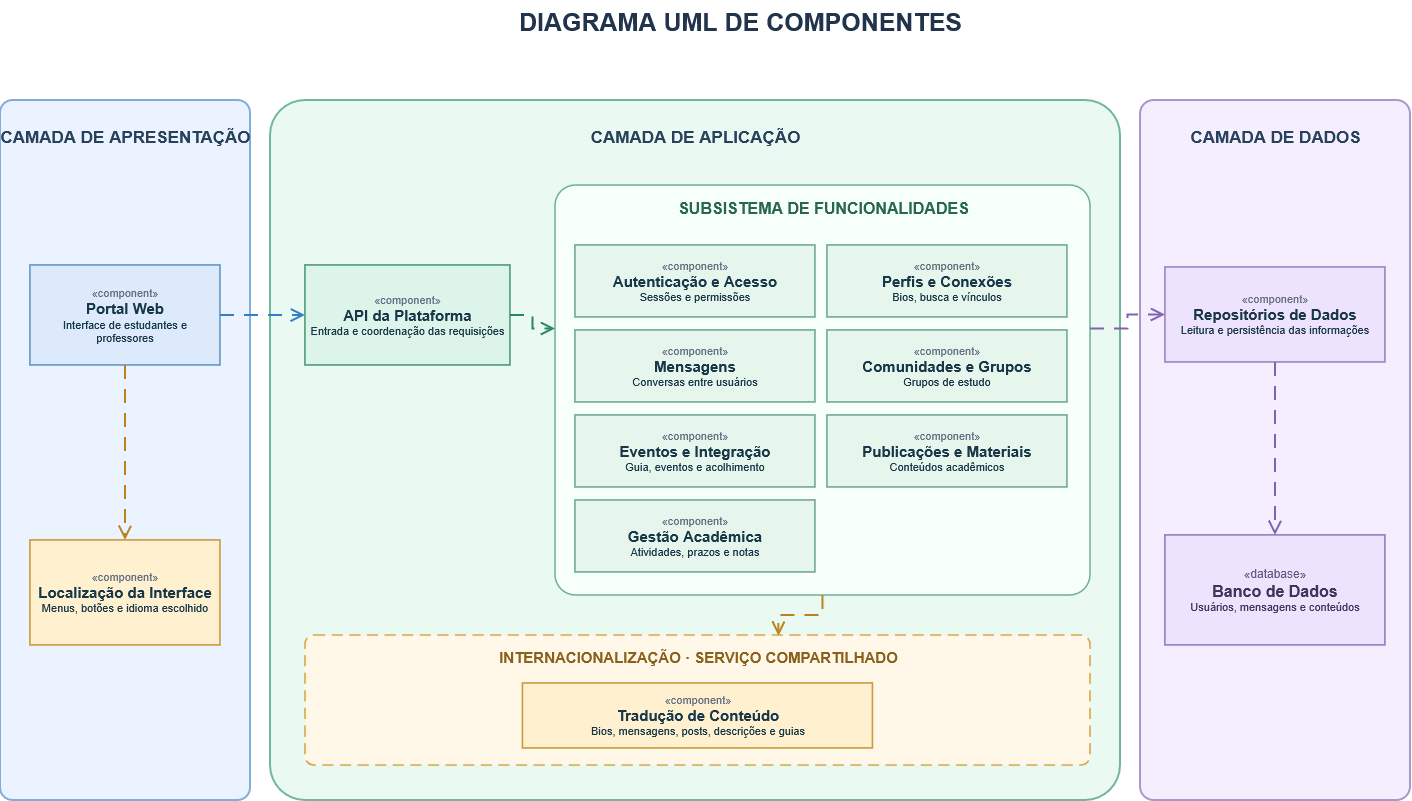

The diagram above was exported from draw.io. Its source (the exported page's mxGraphModel, read from the mxfile embedded in the PNG):
<mxGraphModel dx="1566" dy="829" grid="1" gridSize="10" guides="1" tooltips="1" connect="1" arrows="1" fold="1" page="1" pageScale="1" pageWidth="1600" pageHeight="1000" math="0" shadow="0">
  <root>
    <mxCell id="0" />
    <mxCell id="1" parent="0" />
    <mxCell id="mPqH5iemBN_l-48IT9Z9-121" edge="1" parent="1" style="edgeStyle=orthogonalEdgeStyle;rounded=1;orthogonalLoop=1;jettySize=auto;html=1;strokeColor=#E5B84C;strokeWidth=2;dashed=1;dashPattern=7 5;endArrow=open;endFill=0;exitX=0.5;exitY=1;exitDx=0;exitDy=0;entryX=0.5;entryY=1;entryDx=0;entryDy=0;" value="">
      <mxGeometry relative="1" as="geometry">
        <Array as="points">
          <mxPoint x="222" y="950" />
          <mxPoint x="801.5" y="950" />
        </Array>
        <mxPoint x="222.00246376811583" y="762.0002898550724" as="sourcePoint" />
      </mxGeometry>
    </mxCell>
    <mxCell id="mPqH5iemBN_l-48IT9Z9-150" parent="1" style="text;html=1;align=center;verticalAlign=middle;fontFamily=Arial;fontSize=25;fontStyle=1;fontColor=#21344B;" value="DIAGRAMA UML DE COMPONENTES" vertex="1">
      <mxGeometry height="42" width="720" x="460.00101449275394" y="69.99753623188423" as="geometry" />
    </mxCell>
    <mxCell id="mPqH5iemBN_l-48IT9Z9-152" parent="1" style="html=1;whiteSpace=wrap;align=center;verticalAlign=middle;fontFamily=Arial;rounded=1;arcSize=5;fillColor=#EAF3FF;strokeColor=#83ACD9;strokeWidth=2;" value="" vertex="1">
      <mxGeometry height="700" width="250" x="80.00101449275394" y="169.99753623188423" as="geometry" />
    </mxCell>
    <mxCell id="mPqH5iemBN_l-48IT9Z9-153" parent="1" style="text;html=1;align=center;verticalAlign=middle;fontFamily=Arial;fontSize=17;fontStyle=1;fontColor=#28425C;" value="CAMADA DE APRESENTAÇÃO" vertex="1">
      <mxGeometry height="35" width="230" x="90.00101449275394" y="189.99753623188423" as="geometry" />
    </mxCell>
    <mxCell id="mPqH5iemBN_l-48IT9Z9-154" parent="1" style="html=1;whiteSpace=wrap;align=center;verticalAlign=middle;fontFamily=Arial;rounded=1;arcSize=5;fillColor=#EAF9F1;strokeColor=#70B79A;strokeWidth=2;" value="" vertex="1">
      <mxGeometry height="700" width="850" x="350.00101449275394" y="169.99753623188423" as="geometry" />
    </mxCell>
    <mxCell id="mPqH5iemBN_l-48IT9Z9-155" parent="1" style="text;html=1;align=center;verticalAlign=middle;fontFamily=Arial;fontSize=17;fontStyle=1;fontColor=#28425C;" value="CAMADA DE APLICAÇÃO" vertex="1">
      <mxGeometry height="35" width="830" x="360.00101449275394" y="189.99753623188423" as="geometry" />
    </mxCell>
    <mxCell id="mPqH5iemBN_l-48IT9Z9-156" parent="1" style="html=1;whiteSpace=wrap;align=center;verticalAlign=middle;fontFamily=Arial;rounded=1;arcSize=5;fillColor=#F4EEFF;strokeColor=#A898C9;strokeWidth=2;" value="" vertex="1">
      <mxGeometry height="700" width="270" x="1220.001014492754" y="169.99753623188423" as="geometry" />
    </mxCell>
    <mxCell id="mPqH5iemBN_l-48IT9Z9-157" parent="1" style="text;html=1;align=center;verticalAlign=middle;fontFamily=Arial;fontSize=17;fontStyle=1;fontColor=#28425C;" value="CAMADA DE DADOS" vertex="1">
      <mxGeometry height="35" width="250" x="1230.001014492754" y="189.99753623188423" as="geometry" />
    </mxCell>
    <mxCell id="mPqH5iemBN_l-48IT9Z9-158" parent="1" style="html=1;whiteSpace=wrap;align=center;verticalAlign=middle;fontFamily=Arial;rounded=1;arcSize=5;fillColor=#F7FFFA;strokeColor=#6FAF92;strokeWidth=1.5;" value="" vertex="1">
      <mxGeometry height="410" width="535" x="635.0010144927539" y="254.99753623188423" as="geometry" />
    </mxCell>
    <mxCell id="mPqH5iemBN_l-48IT9Z9-159" parent="1" style="text;html=1;align=center;verticalAlign=middle;fontFamily=Arial;fontSize=16;fontStyle=1;fontColor=#28674D;" value="SUBSISTEMA DE FUNCIONALIDADES" vertex="1">
      <mxGeometry height="32" width="505" x="650.0010144927539" y="261.9975362318842" as="geometry" />
    </mxCell>
    <mxCell id="mPqH5iemBN_l-48IT9Z9-160" parent="1" style="html=1;whiteSpace=wrap;align=center;verticalAlign=middle;fontFamily=Arial;rounded=0;fillColor=#DCEAFB;strokeColor=#6397C8;strokeWidth=1.6;fontColor=#18384A;spacing=5;" value="&lt;div style=&quot;font-size:11px;color:#637083&quot;&gt;«component»&lt;/div&gt;&lt;div style=&quot;font-size:15px;font-weight:bold&quot;&gt;Portal Web&lt;/div&gt;&lt;div style=&quot;font-size:11px&quot;&gt;Interface de estudantes e professores&lt;/div&gt;" vertex="1">
      <mxGeometry height="100" width="190" x="110.00101449275394" y="334.9975362318842" as="geometry" />
    </mxCell>
    <mxCell id="mPqH5iemBN_l-48IT9Z9-161" parent="1" style="html=1;whiteSpace=wrap;align=center;verticalAlign=middle;fontFamily=Arial;rounded=0;fillColor=#FFF0CF;strokeColor=#C99B3D;strokeWidth=1.6;fontColor=#18384A;spacing=5;" value="&lt;div style=&quot;font-size:11px;color:#637083&quot;&gt;«component»&lt;/div&gt;&lt;div style=&quot;font-size:15px;font-weight:bold&quot;&gt;Localização da Interface&lt;/div&gt;&lt;div style=&quot;font-size:11px&quot;&gt;Menus, botões e idioma escolhido&lt;/div&gt;" vertex="1">
      <mxGeometry height="105" width="190" x="110.00101449275394" y="609.9975362318842" as="geometry" />
    </mxCell>
    <mxCell id="mPqH5iemBN_l-48IT9Z9-162" parent="1" style="html=1;whiteSpace=wrap;align=center;verticalAlign=middle;fontFamily=Arial;rounded=0;fillColor=#DDF4EA;strokeColor=#4D9A77;strokeWidth=1.6;fontColor=#18384A;spacing=5;" value="&lt;div style=&quot;font-size:11px;color:#637083&quot;&gt;«component»&lt;/div&gt;&lt;div style=&quot;font-size:15px;font-weight:bold&quot;&gt;API da Plataforma&lt;/div&gt;&lt;div style=&quot;font-size:11px&quot;&gt;Entrada e coordenação das requisições&lt;/div&gt;" vertex="1">
      <mxGeometry height="100" width="205" x="385.00101449275394" y="334.9975362318842" as="geometry" />
    </mxCell>
    <mxCell id="mPqH5iemBN_l-48IT9Z9-163" parent="1" style="html=1;whiteSpace=wrap;align=center;verticalAlign=middle;fontFamily=Arial;rounded=0;fillColor=#E7F6ED;strokeColor=#70AA90;strokeWidth=1.6;fontColor=#18384A;spacing=5;" value="&lt;div style=&quot;font-size:11px;color:#637083&quot;&gt;«component»&lt;/div&gt;&lt;div style=&quot;font-size:15px;font-weight:bold&quot;&gt;Autenticação e Acesso&lt;/div&gt;&lt;div style=&quot;font-size:11px&quot;&gt;Sessões e permissões&lt;/div&gt;" vertex="1">
      <mxGeometry height="72" width="240" x="655.0010144927539" y="314.9975362318842" as="geometry" />
    </mxCell>
    <mxCell id="mPqH5iemBN_l-48IT9Z9-164" parent="1" style="html=1;whiteSpace=wrap;align=center;verticalAlign=middle;fontFamily=Arial;rounded=0;fillColor=#E7F6ED;strokeColor=#70AA90;strokeWidth=1.6;fontColor=#18384A;spacing=5;" value="&lt;div style=&quot;font-size:11px;color:#637083&quot;&gt;«component»&lt;/div&gt;&lt;div style=&quot;font-size:15px;font-weight:bold&quot;&gt;Perfis e Conexões&lt;/div&gt;&lt;div style=&quot;font-size:11px&quot;&gt;Bios, busca e vínculos&lt;/div&gt;" vertex="1">
      <mxGeometry height="72" width="240" x="907.0010144927539" y="314.9975362318842" as="geometry" />
    </mxCell>
    <mxCell id="mPqH5iemBN_l-48IT9Z9-165" parent="1" style="html=1;whiteSpace=wrap;align=center;verticalAlign=middle;fontFamily=Arial;rounded=0;fillColor=#E7F6ED;strokeColor=#70AA90;strokeWidth=1.6;fontColor=#18384A;spacing=5;" value="&lt;div style=&quot;font-size:11px;color:#637083&quot;&gt;«component»&lt;/div&gt;&lt;div style=&quot;font-size:15px;font-weight:bold&quot;&gt;Mensagens&lt;/div&gt;&lt;div style=&quot;font-size:11px&quot;&gt;Conversas entre usuários&lt;/div&gt;" vertex="1">
      <mxGeometry height="72" width="240" x="655.0010144927539" y="399.9975362318842" as="geometry" />
    </mxCell>
    <mxCell id="mPqH5iemBN_l-48IT9Z9-166" parent="1" style="html=1;whiteSpace=wrap;align=center;verticalAlign=middle;fontFamily=Arial;rounded=0;fillColor=#E7F6ED;strokeColor=#70AA90;strokeWidth=1.6;fontColor=#18384A;spacing=5;" value="&lt;div style=&quot;font-size:11px;color:#637083&quot;&gt;«component»&lt;/div&gt;&lt;div style=&quot;font-size:15px;font-weight:bold&quot;&gt;Comunidades e Grupos&lt;/div&gt;&lt;div style=&quot;font-size:11px&quot;&gt;Grupos de estudo&lt;/div&gt;" vertex="1">
      <mxGeometry height="72" width="240" x="907.0010144927539" y="399.9975362318842" as="geometry" />
    </mxCell>
    <mxCell id="mPqH5iemBN_l-48IT9Z9-167" parent="1" style="html=1;whiteSpace=wrap;align=center;verticalAlign=middle;fontFamily=Arial;rounded=0;fillColor=#E7F6ED;strokeColor=#70AA90;strokeWidth=1.6;fontColor=#18384A;spacing=5;" value="&lt;div style=&quot;font-size:11px;color:#637083&quot;&gt;«component»&lt;/div&gt;&lt;div style=&quot;font-size:15px;font-weight:bold&quot;&gt;Eventos e Integração&lt;/div&gt;&lt;div style=&quot;font-size:11px&quot;&gt;Guia, eventos e acolhimento&lt;/div&gt;" vertex="1">
      <mxGeometry height="72" width="240" x="655.0010144927539" y="484.9975362318842" as="geometry" />
    </mxCell>
    <mxCell id="mPqH5iemBN_l-48IT9Z9-168" parent="1" style="html=1;whiteSpace=wrap;align=center;verticalAlign=middle;fontFamily=Arial;rounded=0;fillColor=#E7F6ED;strokeColor=#70AA90;strokeWidth=1.6;fontColor=#18384A;spacing=5;" value="&lt;div style=&quot;font-size:11px;color:#637083&quot;&gt;«component»&lt;/div&gt;&lt;div style=&quot;font-size:15px;font-weight:bold&quot;&gt;Publicações e Materiais&lt;/div&gt;&lt;div style=&quot;font-size:11px&quot;&gt;Conteúdos acadêmicos&lt;/div&gt;" vertex="1">
      <mxGeometry height="72" width="240" x="907.0010144927539" y="484.9975362318842" as="geometry" />
    </mxCell>
    <mxCell id="mPqH5iemBN_l-48IT9Z9-169" parent="1" style="html=1;whiteSpace=wrap;align=center;verticalAlign=middle;fontFamily=Arial;rounded=0;fillColor=#E7F6ED;strokeColor=#70AA90;strokeWidth=1.6;fontColor=#18384A;spacing=5;" value="&lt;div style=&quot;font-size:11px;color:#637083&quot;&gt;«component»&lt;/div&gt;&lt;div style=&quot;font-size:15px;font-weight:bold&quot;&gt;Gestão Acadêmica&lt;/div&gt;&lt;div style=&quot;font-size:11px&quot;&gt;Atividades, prazos e notas&lt;/div&gt;" vertex="1">
      <mxGeometry height="72" width="240" x="655.0010144927539" y="569.9975362318842" as="geometry" />
    </mxCell>
    <mxCell id="mPqH5iemBN_l-48IT9Z9-170" parent="1" style="html=1;whiteSpace=wrap;align=center;verticalAlign=middle;fontFamily=Arial;rounded=1;arcSize=7;fillColor=#FFF8E8;strokeColor=#D6A647;strokeWidth=1.6;dashed=1;dashPattern=7 4;" value="" vertex="1">
      <mxGeometry height="130" width="785" x="385.00101449275394" y="704.9975362318842" as="geometry" />
    </mxCell>
    <mxCell id="mPqH5iemBN_l-48IT9Z9-171" parent="1" style="text;html=1;align=center;verticalAlign=middle;fontFamily=Arial;fontSize=15;fontStyle=1;fontColor=#8A601D;" value="INTERNACIONALIZAÇÃO  ·  SERVIÇO COMPARTILHADO" vertex="1">
      <mxGeometry height="28" width="745" x="405.00101449275394" y="712.9975362318842" as="geometry" />
    </mxCell>
    <mxCell id="mPqH5iemBN_l-48IT9Z9-172" parent="1" style="html=1;whiteSpace=wrap;align=center;verticalAlign=middle;fontFamily=Arial;rounded=0;fillColor=#FFF0CF;strokeColor=#C99B3D;strokeWidth=1.6;fontColor=#18384A;spacing=5;" value="&lt;div style=&quot;font-size:11px;color:#637083&quot;&gt;«component»&lt;/div&gt;&lt;div style=&quot;font-size:15px;font-weight:bold&quot;&gt;Tradução de Conteúdo&lt;/div&gt;&lt;div style=&quot;font-size:11px&quot;&gt;Bios, mensagens, posts, descrições e guias&lt;/div&gt;" vertex="1">
      <mxGeometry height="65" width="350" x="602.5010144927539" y="752.9975362318842" as="geometry" />
    </mxCell>
    <mxCell id="mPqH5iemBN_l-48IT9Z9-173" parent="1" style="html=1;whiteSpace=wrap;align=center;verticalAlign=middle;fontFamily=Arial;rounded=0;fillColor=#EDE3FC;strokeColor=#9982C3;strokeWidth=1.6;fontColor=#18384A;spacing=5;" value="&lt;div style=&quot;font-size:11px;color:#637083&quot;&gt;«component»&lt;/div&gt;&lt;div style=&quot;font-size:15px;font-weight:bold&quot;&gt;Repositórios de Dados&lt;/div&gt;&lt;div style=&quot;font-size:11px&quot;&gt;Leitura e persistência das informações&lt;/div&gt;" vertex="1">
      <mxGeometry height="95" width="220" x="1245.001014492754" y="336.9975362318842" as="geometry" />
    </mxCell>
    <mxCell id="mPqH5iemBN_l-48IT9Z9-174" parent="1" style="html=1;whiteSpace=wrap;align=center;verticalAlign=middle;fontFamily=Arial;rounded=0;fillColor=#EDE3FC;strokeColor=#9982C3;strokeWidth=1.7;fontColor=#43345E;" value="&lt;div style=&quot;font-size:12px;color:#665A82&quot;&gt;«database»&lt;/div&gt;&lt;div style=&quot;font-size:16px;font-weight:bold&quot;&gt;Banco de Dados&lt;/div&gt;&lt;div style=&quot;font-size:11px&quot;&gt;Usuários, mensagens e conteúdos&lt;/div&gt;" vertex="1">
      <mxGeometry height="110" width="220" x="1245.001014492754" y="604.9975362318842" as="geometry" />
    </mxCell>
    <mxCell id="mPqH5iemBN_l-48IT9Z9-175" edge="1" parent="1" source="mPqH5iemBN_l-48IT9Z9-160" style="edgeStyle=orthogonalEdgeStyle;rounded=0;orthogonalLoop=1;jettySize=auto;html=1;endArrow=open;endFill=0;endSize=10;dashed=1;dashPattern=7 5;strokeWidth=2;strokeColor=#347FC3;exitX=1;exitY=0.5;exitDx=0;exitDy=0;entryX=0;entryY=0.5;entryDx=0;entryDy=0;fontColor=#344054;fontSize=13;" target="mPqH5iemBN_l-48IT9Z9-162" value="">
      <mxGeometry relative="1" as="geometry" />
    </mxCell>
    <mxCell id="mPqH5iemBN_l-48IT9Z9-176" edge="1" parent="1" source="mPqH5iemBN_l-48IT9Z9-162" style="edgeStyle=orthogonalEdgeStyle;rounded=0;orthogonalLoop=1;jettySize=auto;html=1;endArrow=open;endFill=0;endSize=10;dashed=1;dashPattern=7 5;strokeWidth=2;strokeColor=#27885E;exitX=1;exitY=0.5;exitDx=0;exitDy=0;entryX=0;entryY=0.35;entryDx=0;entryDy=0;fontColor=#344054;fontSize=13;" target="mPqH5iemBN_l-48IT9Z9-158" value="">
      <mxGeometry relative="1" as="geometry" />
    </mxCell>
    <mxCell id="mPqH5iemBN_l-48IT9Z9-177" edge="1" parent="1" source="mPqH5iemBN_l-48IT9Z9-158" style="edgeStyle=orthogonalEdgeStyle;rounded=0;orthogonalLoop=1;jettySize=auto;html=1;endArrow=open;endFill=0;endSize=10;dashed=1;dashPattern=7 5;strokeWidth=2;strokeColor=#8261B1;exitX=1;exitY=0.35;exitDx=0;exitDy=0;entryX=0;entryY=0.5;entryDx=0;entryDy=0;fontColor=#344054;fontSize=13;" target="mPqH5iemBN_l-48IT9Z9-173" value="">
      <mxGeometry relative="1" as="geometry" />
    </mxCell>
    <mxCell id="mPqH5iemBN_l-48IT9Z9-178" edge="1" parent="1" source="mPqH5iemBN_l-48IT9Z9-173" style="edgeStyle=orthogonalEdgeStyle;rounded=0;orthogonalLoop=1;jettySize=auto;html=1;endArrow=open;endFill=0;endSize=10;dashed=1;dashPattern=7 5;strokeWidth=2;strokeColor=#8261B1;exitX=0.5;exitY=1;exitDx=0;exitDy=0;entryX=0.5;entryY=0;entryDx=0;entryDy=0;fontColor=#344054;fontSize=13;" target="mPqH5iemBN_l-48IT9Z9-174" value="">
      <mxGeometry relative="1" as="geometry" />
    </mxCell>
    <mxCell id="mPqH5iemBN_l-48IT9Z9-179" edge="1" parent="1" source="mPqH5iemBN_l-48IT9Z9-160" style="edgeStyle=orthogonalEdgeStyle;rounded=0;orthogonalLoop=1;jettySize=auto;html=1;endArrow=open;endFill=0;endSize=10;dashed=1;dashPattern=7 5;strokeWidth=2;strokeColor=#B98319;exitX=0.5;exitY=1;exitDx=0;exitDy=0;entryX=0.5;entryY=0;entryDx=0;entryDy=0;fontColor=#344054;fontSize=13;" target="mPqH5iemBN_l-48IT9Z9-161" value="">
      <mxGeometry relative="1" as="geometry" />
    </mxCell>
    <mxCell id="mPqH5iemBN_l-48IT9Z9-180" edge="1" parent="1" source="mPqH5iemBN_l-48IT9Z9-158" style="edgeStyle=orthogonalEdgeStyle;rounded=0;orthogonalLoop=1;jettySize=auto;html=1;endArrow=open;endFill=0;endSize=10;dashed=1;dashPattern=7 5;strokeWidth=2;strokeColor=#B98319;exitX=0.5;exitY=1;exitDx=0;exitDy=0;entryX=0.603;entryY=0.006;entryDx=0;entryDy=0;fontColor=#344054;fontSize=13;entryPerimeter=0;" target="mPqH5iemBN_l-48IT9Z9-170" value="">
      <mxGeometry relative="1" as="geometry" />
    </mxCell>
  </root>
</mxGraphModel>